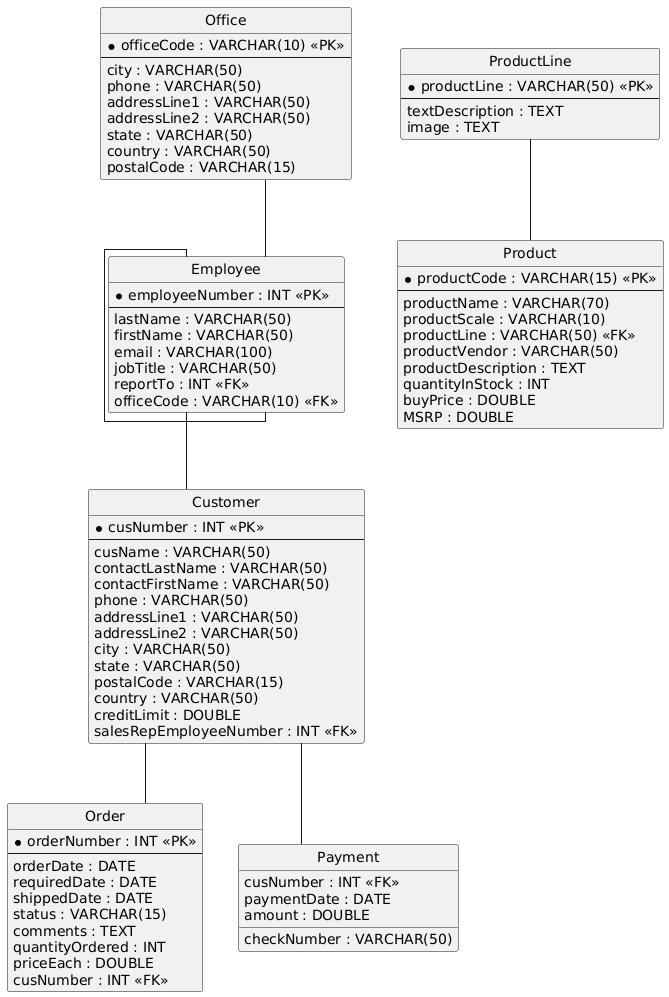

The diagram above was rendered by PlantUML. Its source (embedded in the PNG):
@startuml
hide circle
skinparam linetype ortho

entity "Customer" as Customer {
  * cusNumber : INT <<PK>>
  --
  cusName : VARCHAR(50)
  contactLastName : VARCHAR(50)
  contactFirstName : VARCHAR(50)
  phone : VARCHAR(50)
  addressLine1 : VARCHAR(50)
  addressLine2 : VARCHAR(50)
  city : VARCHAR(50)
  state : VARCHAR(50)
  postalCode : VARCHAR(15)
  country : VARCHAR(50)
  creditLimit : DOUBLE
  salesRepEmployeeNumber : INT <<FK>>
}

entity "Employee" as Employee {
  * employeeNumber : INT <<PK>>
  --
  lastName : VARCHAR(50)
  firstName : VARCHAR(50)
  email : VARCHAR(100)
  jobTitle : VARCHAR(50)
  reportTo : INT <<FK>>
  officeCode : VARCHAR(10) <<FK>>
}

entity "Office" as Office {
  * officeCode : VARCHAR(10) <<PK>>
  --
  city : VARCHAR(50)
  phone : VARCHAR(50)
  addressLine1 : VARCHAR(50)
  addressLine2 : VARCHAR(50)
  state : VARCHAR(50)
  country : VARCHAR(50)
  postalCode : VARCHAR(15)
}

entity "Order" as Order {
  * orderNumber : INT <<PK>>
  --
  orderDate : DATE
  requiredDate : DATE
  shippedDate : DATE
  status : VARCHAR(15)
  comments : TEXT
  quantityOrdered : INT
  priceEach : DOUBLE
  cusNumber : INT <<FK>>
}

entity "Payment" as Payment {
  cusNumber : INT <<FK>>
  checkNumber : VARCHAR(50)
  paymentDate : DATE
  amount : DOUBLE
}

entity "Product" as Product {
  * productCode : VARCHAR(15) <<PK>>
  --
  productName : VARCHAR(70)
  productScale : VARCHAR(10)
  productLine : VARCHAR(50) <<FK>>
  productVendor : VARCHAR(50)
  productDescription : TEXT
  quantityInStock : INT
  buyPrice : DOUBLE
  MSRP : DOUBLE
}

entity "ProductLine" as ProductLine {
  * productLine : VARCHAR(50) <<PK>>
  --
  textDescription : TEXT
  image : TEXT
}

Employee -- Customer
Employee -- Employee
Office -- Employee
Customer -- Order
Customer -- Payment
ProductLine -- Product
@enduml